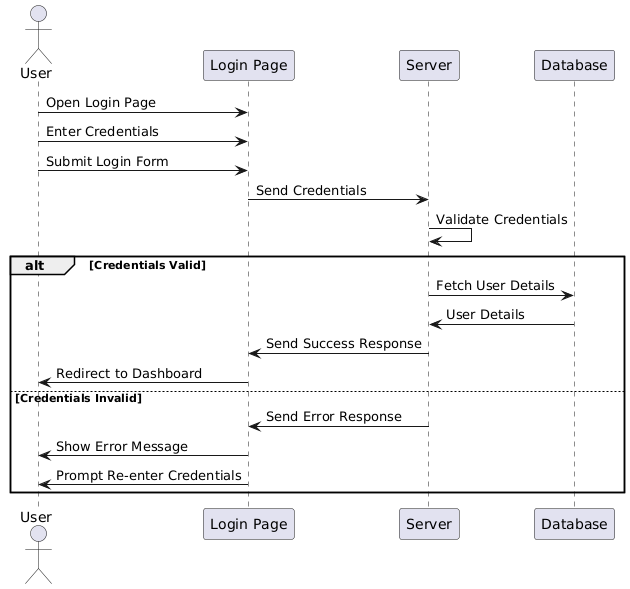

The diagram above was rendered by PlantUML. Its source (embedded in the PNG):
@startuml
actor User
participant "Login Page" as LP
participant "Server" as S
participant "Database" as DB

User -> LP: Open Login Page
User -> LP: Enter Credentials
User -> LP: Submit Login Form
LP -> S: Send Credentials
S -> S: Validate Credentials
alt Credentials Valid
  S -> DB: Fetch User Details
  DB -> S: User Details
  S -> LP: Send Success Response
  LP -> User: Redirect to Dashboard
else Credentials Invalid
  S -> LP: Send Error Response
  LP -> User: Show Error Message
  LP -> User: Prompt Re-enter Credentials
end
@enduml